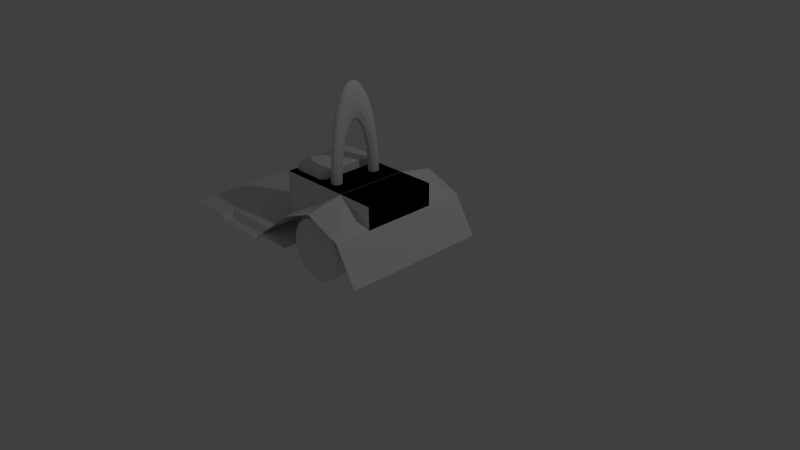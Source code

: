 # Source: aaronscientiae.cart2.blend  (saved by Blender 2.69.0; exported with 4.5.12 LTS)
import bpy
from mathutils import Matrix  # noqa: F401  (used for matrix-valued properties, if any)

bpy.ops.wm.read_factory_settings(use_empty=True)
scene = bpy.context.scene
scene.name = 'Scene'

# ---- collections
col_collection_1 = bpy.data.collections.new('Collection 1'); scene.collection.children.link(col_collection_1)

# ---- world
world_world = bpy.data.worlds.new('World'); scene.world = world_world
world_world.color = (0.05088, 0.05088, 0.05088)
world_world.use_sun_shadow = False
world_world.sun_shadow_jitter_overblur = 0.0
world_world.cycles.sampling_method = 'MANUAL'
world_world.cycles.sample_map_resolution = 256

# ---- cameras
cam_camera = bpy.data.cameras.new('Camera')
cam_camera.clip_end = 100.0
cam_camera.lens = 35.0
cam_camera.sensor_width = 32.0
cam_camera.sensor_height = 18.0
cam_camera.ortho_scale = 7.314
cam_camera.dof.focus_distance = 0.0
cam_camera.dof.aperture_fstop = 128.0

# ---- lights
light_lamp = bpy.data.lights.new('Lamp', 'POINT')
light_lamp.transmission_factor = 0.0
light_lamp.cutoff_distance = 30.0
light_lamp.energy = 100.0
light_lamp.shadow_buffer_clip_start = 1.001
light_lamp.shadow_soft_size = 0.1
light_lamp.shadow_maximum_resolution = 0.006
light_lamp.use_absolute_resolution = True
light_lamp.cycles.use_multiple_importance_sampling = False

# ---- meshes
me_cube_001 = bpy.data.meshes.new('Cube.001')
me_cube_001.from_pydata([(-1.0, -1.0, -1.0), (-1.0, 1.0, -1.0), (1.0, 1.0, -1.0), (1.0, -1.0, -1.0), (-1.0, -1.0, 1.0), (-1.0, 1.0, 1.0), (1.0, 1.0, 1.0), (1.0, -1.0, 1.0)], [], [(4, 5, 1, 0), (5, 6, 2, 1), (6, 7, 3, 2), (7, 4, 0, 3), (0, 1, 2, 3), (7, 6, 5, 4)])
me_cube_001.use_remesh_preserve_volume = False
me_cube_001.use_remesh_preserve_attributes = False
me_cube_001.use_mirror_vertex_groups = False
me_cube_001.update()
me_torus = bpy.data.meshes.new('Torus')
me_torus.from_pydata([(5.96e-08, 1.25, 0.0), (1.192e-07, 1.217, 0.125), (1.192e-07, 1.125, 0.2165), (8.941e-08, 1.0, 0.25), (8.941e-08, 0.875, 0.2165), (5.96e-08, 0.7835, 0.125), (8.941e-08, 0.75, 3.062e-17), (5.96e-08, 0.7835, -0.125), (8.941e-08, 0.875, -0.2165), (8.941e-08, 1.0, -0.25), (1.192e-07, 1.125, -0.2165), (1.192e-07, 1.217, -0.125), (-0.1632, 1.239, 0.0), (-0.1588, 1.206, 0.125), (-0.1468, 1.115, 0.2165), (-0.1305, 0.9914, 0.25), (-0.1142, 0.8675, 0.2165), (-0.1023, 0.7768, 0.125), (-0.09789, 0.7436, 3.062e-17), (-0.1023, 0.7768, -0.125), (-0.1142, 0.8675, -0.2165), (-0.1305, 0.9914, -0.25), (-0.1468, 1.115, -0.2165), (-0.1588, 1.206, -0.125), (-0.3235, 1.207, 0.0), (-0.3149, 1.175, 0.125), (-0.2912, 1.087, 0.2165), (-0.2588, 0.9659, 0.25), (-0.2265, 0.8452, 0.2165), (-0.2028, 0.7568, 0.125), (-0.1941, 0.7244, 3.062e-17), (-0.2028, 0.7568, -0.125), (-0.2265, 0.8452, -0.2165), (-0.2588, 0.9659, -0.25), (-0.2912, 1.087, -0.2165), (-0.3149, 1.175, -0.125), (-0.4784, 1.155, 0.0), (-0.4655, 1.124, 0.125), (-0.4305, 1.039, 0.2165), (-0.3827, 0.9239, 0.25), (-0.3348, 0.8084, 0.2165), (-0.2998, 0.7239, 0.125), (-0.287, 0.6929, 3.062e-17), (-0.2998, 0.7239, -0.125), (-0.3348, 0.8084, -0.2165), (-0.3827, 0.9239, -0.25), (-0.4305, 1.039, -0.2165), (-0.4655, 1.124, -0.125), (-0.625, 1.083, 0.0), (-0.6083, 1.054, 0.125), (-0.5625, 0.9743, 0.2165), (-0.5, 0.866, 0.25), (-0.4375, 0.7578, 0.2165), (-0.3917, 0.6785, 0.125), (-0.375, 0.6495, 3.062e-17), (-0.3917, 0.6785, -0.125), (-0.4375, 0.7578, -0.2165), (-0.5, 0.866, -0.25), (-0.5625, 0.9743, -0.2165), (-0.6083, 1.054, -0.125), (-0.761, 0.9917, 0.0), (-0.7406, 0.9651, 0.125), (-0.6849, 0.8925, 0.2165), (-0.6088, 0.7934, 0.25), (-0.5327, 0.6942, 0.2165), (-0.477, 0.6216, 0.125), (-0.4566, 0.595, 3.062e-17), (-0.477, 0.6216, -0.125), (-0.5327, 0.6942, -0.2165), (-0.6088, 0.7934, -0.25), (-0.6849, 0.8925, -0.2165), (-0.7406, 0.9651, -0.125), (-0.8839, 0.8839, 0.0), (-0.8602, 0.8602, 0.125), (-0.7955, 0.7955, 0.2165), (-0.7071, 0.7071, 0.25), (-0.6187, 0.6187, 0.2165), (-0.554, 0.554, 0.125), (-0.5303, 0.5303, 3.062e-17), (-0.554, 0.554, -0.125), (-0.6187, 0.6187, -0.2165), (-0.7071, 0.7071, -0.25), (-0.7955, 0.7955, -0.2165), (-0.8602, 0.8602, -0.125), (-0.9917, 0.761, 0.0), (-0.9651, 0.7406, 0.125), (-0.8925, 0.6849, 0.2165), (-0.7934, 0.6088, 0.25), (-0.6942, 0.5327, 0.2165), (-0.6216, 0.477, 0.125), (-0.595, 0.4566, 3.062e-17), (-0.6216, 0.477, -0.125), (-0.6942, 0.5327, -0.2165), (-0.7934, 0.6088, -0.25), (-0.8925, 0.6849, -0.2165), (-0.9651, 0.7406, -0.125), (-1.083, 0.625, 0.0), (-1.054, 0.6083, 0.125), (-0.9743, 0.5625, 0.2165), (-0.866, 0.5, 0.25), (-0.7578, 0.4375, 0.2165), (-0.6785, 0.3917, 0.125), (-0.6495, 0.375, 3.062e-17), (-0.6785, 0.3917, -0.125), (-0.7578, 0.4375, -0.2165), (-0.866, 0.5, -0.25), (-0.9743, 0.5625, -0.2165), (-1.054, 0.6083, -0.125), (-1.155, 0.4784, 0.0), (-1.124, 0.4655, 0.125), (-1.039, 0.4305, 0.2165), (-0.9239, 0.3827, 0.25), (-0.8084, 0.3348, 0.2165), (-0.7239, 0.2998, 0.125), (-0.6929, 0.287, 3.062e-17), (-0.7239, 0.2998, -0.125), (-0.8084, 0.3348, -0.2165), (-0.9239, 0.3827, -0.25), (-1.039, 0.4305, -0.2165), (-1.124, 0.4655, -0.125), (-1.207, 0.3235, 0.0), (-1.175, 0.3149, 0.125), (-1.087, 0.2912, 0.2165), (-0.9659, 0.2588, 0.25), (-0.8452, 0.2265, 0.2165), (-0.7568, 0.2028, 0.125), (-0.7244, 0.1941, 3.062e-17), (-0.7568, 0.2028, -0.125), (-0.8452, 0.2265, -0.2165), (-0.9659, 0.2588, -0.25), (-1.087, 0.2912, -0.2165), (-1.175, 0.3149, -0.125), (-1.239, 0.1632, 0.0), (-1.206, 0.1588, 0.125), (-1.115, 0.1468, 0.2165), (-0.9914, 0.1305, 0.25), (-0.8675, 0.1142, 0.2165), (-0.7768, 0.1023, 0.125), (-0.7436, 0.09789, 3.062e-17), (-0.7768, 0.1023, -0.125), (-0.8675, 0.1142, -0.2165), (-0.9914, 0.1305, -0.25), (-1.115, 0.1468, -0.2165), (-1.206, 0.1588, -0.125), (-1.25, 1.093e-07, 0.0), (-1.217, 1.064e-07, 0.125), (-1.125, 9.835e-08, 0.2165), (-1.0, 8.742e-08, 0.25), (-0.875, 7.649e-08, 0.2165), (-0.7835, 6.85e-08, 0.125), (-0.75, 6.557e-08, 3.062e-17), (-0.7835, 6.85e-08, -0.125), (-0.875, 7.649e-08, -0.2165), (-1.0, 8.742e-08, -0.25), (-1.125, 9.835e-08, -0.2165), (-1.217, 1.064e-07, -0.125), (-1.239, -0.1632, 0.0), (-1.206, -0.1588, 0.125), (-1.115, -0.1468, 0.2165), (-0.9914, -0.1305, 0.25), (-0.8675, -0.1142, 0.2165), (-0.7768, -0.1023, 0.125), (-0.7436, -0.09789, 3.062e-17), (-0.7768, -0.1023, -0.125), (-0.8675, -0.1142, -0.2165), (-0.9914, -0.1305, -0.25), (-1.115, -0.1468, -0.2165), (-1.206, -0.1588, -0.125), (-1.207, -0.3235, 0.0), (-1.175, -0.3149, 0.125), (-1.087, -0.2912, 0.2165), (-0.9659, -0.2588, 0.25), (-0.8452, -0.2265, 0.2165), (-0.7568, -0.2028, 0.125), (-0.7244, -0.1941, 3.062e-17), (-0.7568, -0.2028, -0.125), (-0.8452, -0.2265, -0.2165), (-0.9659, -0.2588, -0.25), (-1.087, -0.2912, -0.2165), (-1.175, -0.3149, -0.125), (-1.155, -0.4784, 0.0), (-1.124, -0.4655, 0.125), (-1.039, -0.4305, 0.2165), (-0.9239, -0.3827, 0.25), (-0.8084, -0.3348, 0.2165), (-0.7239, -0.2998, 0.125), (-0.6929, -0.287, 3.062e-17), (-0.7239, -0.2998, -0.125), (-0.8084, -0.3348, -0.2165), (-0.9239, -0.3827, -0.25), (-1.039, -0.4305, -0.2165), (-1.124, -0.4655, -0.125), (-1.083, -0.625, 0.0), (-1.054, -0.6083, 0.125), (-0.9743, -0.5625, 0.2165), (-0.866, -0.5, 0.25), (-0.7578, -0.4375, 0.2165), (-0.6785, -0.3917, 0.125), (-0.6495, -0.375, 3.062e-17), (-0.6785, -0.3917, -0.125), (-0.7578, -0.4375, -0.2165), (-0.866, -0.5, -0.25), (-0.9743, -0.5625, -0.2165), (-1.054, -0.6083, -0.125), (-0.9917, -0.761, 0.0), (-0.9651, -0.7406, 0.125), (-0.8925, -0.6849, 0.2165), (-0.7934, -0.6088, 0.25), (-0.6942, -0.5327, 0.2165), (-0.6216, -0.477, 0.125), (-0.595, -0.4566, 3.062e-17), (-0.6216, -0.477, -0.125), (-0.6942, -0.5327, -0.2165), (-0.7934, -0.6088, -0.25), (-0.8925, -0.6849, -0.2165), (-0.9651, -0.7406, -0.125), (-0.8839, -0.8839, 0.0), (-0.8602, -0.8602, 0.125), (-0.7955, -0.7955, 0.2165), (-0.7071, -0.7071, 0.25), (-0.6187, -0.6187, 0.2165), (-0.554, -0.554, 0.125), (-0.5303, -0.5303, 3.062e-17), (-0.554, -0.554, -0.125), (-0.6187, -0.6187, -0.2165), (-0.7071, -0.7071, -0.25), (-0.7955, -0.7955, -0.2165), (-0.8602, -0.8602, -0.125), (-0.761, -0.9917, 0.0), (-0.7406, -0.9651, 0.125), (-0.6849, -0.8925, 0.2165), (-0.6088, -0.7934, 0.25), (-0.5327, -0.6942, 0.2165), (-0.477, -0.6216, 0.125), (-0.4566, -0.595, 3.062e-17), (-0.477, -0.6216, -0.125), (-0.5327, -0.6942, -0.2165), (-0.6088, -0.7934, -0.25), (-0.6849, -0.8925, -0.2165), (-0.7406, -0.9651, -0.125), (-0.625, -1.083, 0.0), (-0.6083, -1.054, 0.125), (-0.5625, -0.9743, 0.2165), (-0.5, -0.866, 0.25), (-0.4375, -0.7578, 0.2165), (-0.3917, -0.6785, 0.125), (-0.375, -0.6495, 3.062e-17), (-0.3917, -0.6785, -0.125), (-0.4375, -0.7578, -0.2165), (-0.5, -0.866, -0.25), (-0.5625, -0.9743, -0.2165), (-0.6083, -1.054, -0.125), (-0.4784, -1.155, 0.0), (-0.4655, -1.124, 0.125), (-0.4305, -1.039, 0.2165), (-0.3827, -0.9239, 0.25), (-0.3348, -0.8084, 0.2165), (-0.2998, -0.7239, 0.125), (-0.287, -0.6929, 3.062e-17), (-0.2998, -0.7239, -0.125), (-0.3348, -0.8084, -0.2165), (-0.3827, -0.9239, -0.25), (-0.4305, -1.039, -0.2165), (-0.4655, -1.124, -0.125), (-0.3235, -1.207, 0.0), (-0.3149, -1.175, 0.125), (-0.2912, -1.087, 0.2165), (-0.2588, -0.9659, 0.25), (-0.2265, -0.8452, 0.2165), (-0.2028, -0.7568, 0.125), (-0.1941, -0.7244, 3.062e-17), (-0.2028, -0.7568, -0.125), (-0.2265, -0.8452, -0.2165), (-0.2588, -0.9659, -0.25), (-0.2912, -1.087, -0.2165), (-0.3149, -1.175, -0.125), (-0.1632, -1.239, 0.0), (-0.1588, -1.206, 0.125), (-0.1468, -1.115, 0.2165), (-0.1305, -0.9914, 0.25), (-0.1142, -0.8675, 0.2165), (-0.1023, -0.7768, 0.125), (-0.0979, -0.7436, 3.062e-17), (-0.1023, -0.7768, -0.125), (-0.1142, -0.8675, -0.2165), (-0.1305, -0.9914, -0.25), (-0.1468, -1.115, -0.2165), (-0.1588, -1.206, -0.125), (5.96e-08, -1.25, 0.0), (1.192e-07, -1.217, 0.125), (1.192e-07, -1.125, 0.2165), (8.941e-08, -1.0, 0.25), (8.941e-08, -0.875, 0.2165), (5.96e-08, -0.7835, 0.125), (8.941e-08, -0.75, 3.062e-17), (5.96e-08, -0.7835, -0.125), (8.941e-08, -0.875, -0.2165), (8.941e-08, -1.0, -0.25), (1.192e-07, -1.125, -0.2165), (1.192e-07, -1.217, -0.125)], [], [(0, 12, 13, 1), (1, 13, 14, 2), (2, 14, 15, 3), (3, 15, 16, 4), (4, 16, 17, 5), (5, 17, 18, 6), (6, 18, 19, 7), (7, 19, 20, 8), (8, 20, 21, 9), (9, 21, 22, 10), (10, 22, 23, 11), (11, 23, 12, 0), (12, 24, 25, 13), (13, 25, 26, 14), (14, 26, 27, 15), (15, 27, 28, 16), (16, 28, 29, 17), (17, 29, 30, 18), (18, 30, 31, 19), (19, 31, 32, 20), (20, 32, 33, 21), (21, 33, 34, 22), (22, 34, 35, 23), (23, 35, 24, 12), (24, 36, 37, 25), (25, 37, 38, 26), (26, 38, 39, 27), (27, 39, 40, 28), (28, 40, 41, 29), (29, 41, 42, 30), (30, 42, 43, 31), (31, 43, 44, 32), (32, 44, 45, 33), (33, 45, 46, 34), (34, 46, 47, 35), (35, 47, 36, 24), (36, 48, 49, 37), (37, 49, 50, 38), (38, 50, 51, 39), (39, 51, 52, 40), (40, 52, 53, 41), (41, 53, 54, 42), (42, 54, 55, 43), (43, 55, 56, 44), (44, 56, 57, 45), (45, 57, 58, 46), (46, 58, 59, 47), (47, 59, 48, 36), (48, 60, 61, 49), (49, 61, 62, 50), (50, 62, 63, 51), (51, 63, 64, 52), (52, 64, 65, 53), (53, 65, 66, 54), (54, 66, 67, 55), (55, 67, 68, 56), (56, 68, 69, 57), (57, 69, 70, 58), (58, 70, 71, 59), (59, 71, 60, 48), (60, 72, 73, 61), (61, 73, 74, 62), (62, 74, 75, 63), (63, 75, 76, 64), (64, 76, 77, 65), (65, 77, 78, 66), (66, 78, 79, 67), (67, 79, 80, 68), (68, 80, 81, 69), (69, 81, 82, 70), (70, 82, 83, 71), (71, 83, 72, 60), (72, 84, 85, 73), (73, 85, 86, 74), (74, 86, 87, 75), (75, 87, 88, 76), (76, 88, 89, 77), (77, 89, 90, 78), (78, 90, 91, 79), (79, 91, 92, 80), (80, 92, 93, 81), (81, 93, 94, 82), (82, 94, 95, 83), (83, 95, 84, 72), (84, 96, 97, 85), (85, 97, 98, 86), (86, 98, 99, 87), (87, 99, 100, 88), (88, 100, 101, 89), (89, 101, 102, 90), (90, 102, 103, 91), (91, 103, 104, 92), (92, 104, 105, 93), (93, 105, 106, 94), (94, 106, 107, 95), (95, 107, 96, 84), (96, 108, 109, 97), (97, 109, 110, 98), (98, 110, 111, 99), (99, 111, 112, 100), (100, 112, 113, 101), (101, 113, 114, 102), (102, 114, 115, 103), (103, 115, 116, 104), (104, 116, 117, 105), (105, 117, 118, 106), (106, 118, 119, 107), (107, 119, 108, 96), (108, 120, 121, 109), (109, 121, 122, 110), (110, 122, 123, 111), (111, 123, 124, 112), (112, 124, 125, 113), (113, 125, 126, 114), (114, 126, 127, 115), (115, 127, 128, 116), (116, 128, 129, 117), (117, 129, 130, 118), (118, 130, 131, 119), (119, 131, 120, 108), (120, 132, 133, 121), (121, 133, 134, 122), (122, 134, 135, 123), (123, 135, 136, 124), (124, 136, 137, 125), (125, 137, 138, 126), (126, 138, 139, 127), (127, 139, 140, 128), (128, 140, 141, 129), (129, 141, 142, 130), (130, 142, 143, 131), (131, 143, 132, 120), (132, 144, 145, 133), (133, 145, 146, 134), (134, 146, 147, 135), (135, 147, 148, 136), (136, 148, 149, 137), (137, 149, 150, 138), (138, 150, 151, 139), (139, 151, 152, 140), (140, 152, 153, 141), (141, 153, 154, 142), (142, 154, 155, 143), (143, 155, 144, 132), (144, 156, 157, 145), (145, 157, 158, 146), (146, 158, 159, 147), (147, 159, 160, 148), (148, 160, 161, 149), (149, 161, 162, 150), (150, 162, 163, 151), (151, 163, 164, 152), (152, 164, 165, 153), (153, 165, 166, 154), (154, 166, 167, 155), (155, 167, 156, 144), (156, 168, 169, 157), (157, 169, 170, 158), (158, 170, 171, 159), (159, 171, 172, 160), (160, 172, 173, 161), (161, 173, 174, 162), (162, 174, 175, 163), (163, 175, 176, 164), (164, 176, 177, 165), (165, 177, 178, 166), (166, 178, 179, 167), (167, 179, 168, 156), (168, 180, 181, 169), (169, 181, 182, 170), (170, 182, 183, 171), (171, 183, 184, 172), (172, 184, 185, 173), (173, 185, 186, 174), (174, 186, 187, 175), (175, 187, 188, 176), (176, 188, 189, 177), (177, 189, 190, 178), (178, 190, 191, 179), (179, 191, 180, 168), (180, 192, 193, 181), (181, 193, 194, 182), (182, 194, 195, 183), (183, 195, 196, 184), (184, 196, 197, 185), (185, 197, 198, 186), (186, 198, 199, 187), (187, 199, 200, 188), (188, 200, 201, 189), (189, 201, 202, 190), (190, 202, 203, 191), (191, 203, 192, 180), (192, 204, 205, 193), (193, 205, 206, 194), (194, 206, 207, 195), (195, 207, 208, 196), (196, 208, 209, 197), (197, 209, 210, 198), (198, 210, 211, 199), (199, 211, 212, 200), (200, 212, 213, 201), (201, 213, 214, 202), (202, 214, 215, 203), (203, 215, 204, 192), (204, 216, 217, 205), (205, 217, 218, 206), (206, 218, 219, 207), (207, 219, 220, 208), (208, 220, 221, 209), (209, 221, 222, 210), (210, 222, 223, 211), (211, 223, 224, 212), (212, 224, 225, 213), (213, 225, 226, 214), (214, 226, 227, 215), (215, 227, 216, 204), (216, 228, 229, 217), (217, 229, 230, 218), (218, 230, 231, 219), (219, 231, 232, 220), (220, 232, 233, 221), (221, 233, 234, 222), (222, 234, 235, 223), (223, 235, 236, 224), (224, 236, 237, 225), (225, 237, 238, 226), (226, 238, 239, 227), (227, 239, 228, 216), (228, 240, 241, 229), (229, 241, 242, 230), (230, 242, 243, 231), (231, 243, 244, 232), (232, 244, 245, 233), (233, 245, 246, 234), (234, 246, 247, 235), (235, 247, 248, 236), (236, 248, 249, 237), (237, 249, 250, 238), (238, 250, 251, 239), (239, 251, 240, 228), (240, 252, 253, 241), (241, 253, 254, 242), (242, 254, 255, 243), (243, 255, 256, 244), (244, 256, 257, 245), (245, 257, 258, 246), (246, 258, 259, 247), (247, 259, 260, 248), (248, 260, 261, 249), (249, 261, 262, 250), (250, 262, 263, 251), (251, 263, 252, 240), (252, 264, 265, 253), (253, 265, 266, 254), (254, 266, 267, 255), (255, 267, 268, 256), (256, 268, 269, 257), (257, 269, 270, 258), (258, 270, 271, 259), (259, 271, 272, 260), (260, 272, 273, 261), (261, 273, 274, 262), (262, 274, 275, 263), (263, 275, 264, 252), (264, 276, 277, 265), (265, 277, 278, 266), (266, 278, 279, 267), (267, 279, 280, 268), (268, 280, 281, 269), (269, 281, 282, 270), (270, 282, 283, 271), (271, 283, 284, 272), (272, 284, 285, 273), (273, 285, 286, 274), (274, 286, 287, 275), (275, 287, 276, 264), (276, 288, 289, 277), (277, 289, 290, 278), (278, 290, 291, 279), (279, 291, 292, 280), (280, 292, 293, 281), (281, 293, 294, 282), (282, 294, 295, 283), (283, 295, 296, 284), (284, 296, 297, 285), (285, 297, 298, 286), (286, 298, 299, 287), (287, 299, 288, 276)])
me_torus.use_remesh_preserve_volume = False
me_torus.use_remesh_preserve_attributes = False
me_torus.use_mirror_vertex_groups = False
me_torus.update()
me_plane_002 = bpy.data.meshes.new('Plane.002')
me_plane_002.from_pydata([(0.9787, 1.0, 0.0), (-1.0, 1.0, 0.0), (0.0, 1.0, -0.1), (-1.0, 0.0, 0.0), (0.9787, 0.0, 0.0), (0.0, 0.0, 0.0), (-0.5, 1.0, 0.0), (0.9787, 0.5, 0.0), (0.5, 1.0, 0.0), (-1.0, 0.5, 0.0), (0.0, 0.5, 0.0), (-0.5, 0.0, 0.0), (0.5, 0.0, 0.0), (0.5, 0.5, 0.0), (-0.5, 0.5, 0.0), (-0.75, 1.0, 0.0), (0.9787, 0.75, 0.0), (0.75, 1.0, 0.0), (-1.0, 0.75, 0.0), (0.0, 0.75, 0.0), (-0.75, 0.0, 0.0), (0.25, 0.0, 0.0), (-0.25, 1.0, -0.1), (0.9787, 0.25, 0.0), (0.25, 1.0, -0.1), (-1.0, 0.25, 0.0), (0.0, 0.25, 0.0), (-0.25, 0.0, 0.0), (0.75, 0.0, 0.0), (0.5, 0.75, 0.0), (0.5, 0.25, 0.0), (0.25, 0.5, 0.0), (0.75, 0.5, 0.0), (-0.5, 0.75, 0.0), (-0.5, 0.25, 0.0), (-0.75, 0.5, 0.0), (-0.25, 0.5, 0.0), (0.75, 0.75, 0.0), (-0.25, 0.75, 0.0), (0.25, 0.75, 0.0), (0.25, 0.25, 0.0), (0.75, 0.25, 0.0), (-0.75, 0.75, 0.0), (-0.75, 0.25, 0.0), (-0.25, 0.25, 0.0), (0.0, 0.875, -0.1), (-0.125, 1.0, -0.1), (0.125, 1.0, -0.1), (0.5, 0.875, 0.0), (-0.5, 0.875, 0.0), (-0.375, 1.0, -0.1), (0.375, 1.0, -0.1), (-0.25, 0.875, -0.1), (-0.375, 0.75, 0.0), (-0.125, 0.75, 0.0), (0.25, 0.875, -0.1), (0.125, 0.75, 0.0), (0.375, 0.75, 0.0), (-0.125, 0.875, -0.1), (0.375, 0.875, -0.1), (-0.375, 0.875, -0.1), (0.125, 0.875, -0.1), (0.0, 0.9375, -0.1), (-0.0625, 1.0, -0.1), (0.0625, 1.0, -0.1), (0.5, 0.9375, 0.0), (-0.5, 0.9375, 0.0), (-0.4375, 1.0, 0.0), (0.4375, 1.0, 0.0), (-0.25, 0.9375, -0.1), (-0.4375, 0.75, 0.0), (-0.1875, 0.75, 0.0), (0.25, 0.9375, -0.1), (0.0625, 0.75, 0.0), (0.3125, 0.75, 0.0), (0.0, 0.8125, 0.0), (-0.1875, 1.0, -0.1), (0.1875, 1.0, -0.1), (0.5, 0.8125, 0.0), (-0.5, 0.8125, 0.0), (-0.3125, 1.0, -0.1), (0.3125, 1.0, -0.1), (-0.25, 0.8125, 0.0), (-0.3125, 0.75, 0.0), (-0.0625, 0.75, 0.0), (0.25, 0.8125, 0.0), (0.1875, 0.75, 0.0), (0.4375, 0.75, 0.0), (-0.125, 0.9375, -0.1), (-0.125, 0.8125, 0.0), (-0.1875, 0.875, -0.1), (-0.0625, 0.875, -0.1), (0.375, 0.9375, -0.1), (0.375, 0.8125, 0.0), (0.3125, 0.875, -0.1), (0.4375, 0.875, 0.0), (-0.375, 0.9375, -0.1), (-0.375, 0.8125, 0.0), (-0.4375, 0.875, 0.0), (-0.3125, 0.875, -0.1), (0.125, 0.9375, -0.1), (0.125, 0.8125, 0.0), (0.0625, 0.875, -0.1), (0.1875, 0.875, -0.1), (-0.0625, 0.9375, -0.1), (0.4375, 0.9375, 0.0), (-0.3125, 0.9375, -0.1), (0.1875, 0.9375, -0.1), (-0.1875, 0.9375, -0.1), (-0.1875, 0.8125, 0.0), (-0.0625, 0.8125, 0.0), (0.3125, 0.9375, -0.1), (0.3125, 0.8125, 0.0), (0.4375, 0.8125, 0.0), (-0.4375, 0.9375, 0.0), (-0.4375, 0.8125, 0.0), (-0.3125, 0.8125, 0.0), (0.0625, 0.9375, -0.1), (0.0625, 0.8125, 0.0), (0.1875, 0.8125, 0.0)], [], [(37, 16, 0, 17), (104, 62, 2, 63), (105, 65, 8, 68), (40, 30, 13, 31), (41, 23, 7, 32), (42, 33, 79, 49, 66, 6, 15), (43, 34, 14, 35), (44, 26, 10, 36), (29, 37, 17, 8, 65, 48, 78), (13, 32, 37, 29), (32, 7, 16, 37), (106, 69, 22, 80), (14, 36, 38, 83, 53, 70, 33), (36, 10, 19, 84, 54, 71, 38), (107, 72, 24, 77), (10, 31, 39, 86, 56, 73, 19), (31, 13, 29, 87, 57, 74, 39), (26, 40, 31, 10), (5, 21, 40, 26), (21, 12, 30, 40), (30, 41, 32, 13), (12, 28, 41, 30), (28, 4, 23, 41), (18, 42, 15, 1), (9, 35, 42, 18), (35, 14, 33, 42), (25, 43, 35, 9), (3, 20, 43, 25), (20, 11, 34, 43), (34, 44, 36, 14), (11, 27, 44, 34), (27, 5, 26, 44), (108, 88, 46, 76), (109, 89, 58, 90), (110, 75, 45, 91), (111, 92, 51, 81), (112, 93, 59, 94), (113, 78, 48, 95), (114, 96, 50, 67), (115, 97, 60, 98), (116, 82, 52, 99), (117, 100, 47, 64), (118, 101, 61, 102), (119, 85, 55, 103), (88, 104, 63, 46), (58, 91, 104, 88), (91, 45, 62, 104), (92, 105, 68, 51), (59, 95, 105, 92), (95, 48, 65, 105), (96, 106, 80, 50), (60, 99, 106, 96), (99, 52, 69, 106), (100, 107, 77, 47), (61, 103, 107, 100), (103, 55, 72, 107), (69, 108, 76, 22), (52, 90, 108, 69), (90, 58, 88, 108), (82, 109, 90, 52), (38, 71, 109, 82), (71, 54, 89, 109), (89, 110, 91, 58), (54, 84, 110, 89), (84, 19, 75, 110), (72, 111, 81, 24), (55, 94, 111, 72), (94, 59, 92, 111), (85, 112, 94, 55), (39, 74, 112, 85), (74, 57, 93, 112), (93, 113, 95, 59), (57, 87, 113, 93), (87, 29, 78, 113), (66, 114, 67, 6), (49, 98, 114, 66), (98, 60, 96, 114), (79, 115, 98, 49), (33, 70, 115, 79), (70, 53, 97, 115), (97, 116, 99, 60), (53, 83, 116, 97), (83, 38, 82, 116), (62, 117, 64, 2), (45, 102, 117, 62), (102, 61, 100, 117), (75, 118, 102, 45), (19, 73, 118, 75), (73, 56, 101, 118), (101, 119, 103, 61), (56, 86, 119, 101), (86, 39, 85, 119)])
me_plane_002.use_remesh_preserve_volume = False
me_plane_002.use_remesh_preserve_attributes = False
me_plane_002.use_mirror_vertex_groups = False
me_plane_002.update()
me_plane_001 = bpy.data.meshes.new('Plane.001')
me_plane_001.from_pydata([(0.8, 1.0, -0.8), (-1.029, 0.9764, -0.7193), (0.0, 1.0, -0.1), (-1.029, -0.02357, -0.7193), (0.8, 0.0, -0.8), (0.0, 0.0, 0.0), (-0.5, 1.0, -0.3), (0.8, 0.5, -0.8), (0.5, 1.0, -0.3), (-1.029, 0.4764, -0.7193), (0.0, 0.5, 0.0), (-0.5, 0.0, -0.3), (0.5, 0.0, -0.3), (0.5, 0.5, -0.3), (-0.5, 0.5, -0.3), (-1.034, -0.5006, -0.8008), (-1.034, 0.4994, -0.8008), (0.504, 0.4994, -0.8008), (0.504, -0.5006, -0.8008), (-1.034, -0.5006, -0.0007677), (-1.034, 0.4994, -0.0007677), (0.504, 0.4994, -0.0007677), (0.504, -0.5006, -0.0007677), (0.004004, 0.9174, -0.2008), (0.004004, 0.5814, -0.2008), (0.08204, 0.9174, -0.2085), (0.08204, 0.5814, -0.2085), (0.1571, 0.9174, -0.2312), (0.1571, 0.5814, -0.2312), (0.2262, 0.9174, -0.2682), (0.2262, 0.5814, -0.2682), (0.2868, 0.9174, -0.3179), (0.2868, 0.5814, -0.3179), (0.3366, 0.9174, -0.3785), (0.3366, 0.5814, -0.3785), (0.3736, 0.9174, -0.4477), (0.3736, 0.5814, -0.4477), (0.3963, 0.9174, -0.5227), (0.3963, 0.5814, -0.5227), (0.404, 0.9174, -0.6008), (0.404, 0.5814, -0.6008), (0.3963, 0.9174, -0.6788), (0.3963, 0.5814, -0.6788), (0.3736, 0.9174, -0.7538), (0.3736, 0.5814, -0.7538), (0.3366, 0.9174, -0.823), (0.3366, 0.5814, -0.823), (0.2868, 0.9174, -0.8836), (0.2868, 0.5814, -0.8836), (0.2262, 0.9174, -0.9334), (0.2262, 0.5814, -0.9334), (0.1571, 0.9174, -0.9703), (0.1571, 0.5814, -0.9703), (0.08204, 0.9174, -0.9931), (0.08204, 0.5814, -0.9931), (0.004004, 0.9174, -1.001), (0.004004, 0.5814, -1.001), (-0.07403, 0.9174, -0.9931), (-0.07403, 0.5814, -0.9931), (-0.1491, 0.9174, -0.9703), (-0.1491, 0.5814, -0.9703), (-0.2182, 0.9174, -0.9334), (-0.2182, 0.5814, -0.9334), (-0.2788, 0.9174, -0.8836), (-0.2788, 0.5814, -0.8836), (-0.3286, 0.9174, -0.823), (-0.3286, 0.5814, -0.823), (-0.3655, 0.9174, -0.7538), (-0.3655, 0.5814, -0.7538), (-0.3883, 0.9174, -0.6788), (-0.3883, 0.5814, -0.6788), (-0.396, 0.9174, -0.6008), (-0.396, 0.5814, -0.6008), (-0.3883, 0.9174, -0.5227), (-0.3883, 0.5814, -0.5227), (-0.3655, 0.9174, -0.4477), (-0.3655, 0.5814, -0.4477), (-0.3286, 0.9174, -0.3785), (-0.3286, 0.5814, -0.3785), (-0.2788, 0.9174, -0.3179), (-0.2788, 0.5814, -0.3179), (-0.2182, 0.9174, -0.2682), (-0.2182, 0.5814, -0.2682), (-0.1491, 0.9174, -0.2312), (-0.1491, 0.5814, -0.2312), (-0.07403, 0.9174, -0.2085), (-0.07403, 0.5814, -0.2085)], [], [(13, 7, 0, 8), (14, 10, 2, 6), (10, 13, 8, 2), (5, 12, 13, 10), (12, 4, 7, 13), (9, 14, 6), (3, 11, 14), (11, 5, 10, 14), (1, 9, 6), (9, 3, 14), (19, 20, 16, 15), (20, 21, 17, 16), (21, 22, 18, 17), (15, 16, 17, 18), (22, 21, 20, 19), (23, 24, 26, 25), (25, 26, 28, 27), (27, 28, 30, 29), (29, 30, 32, 31), (31, 32, 34, 33), (33, 34, 36, 35), (35, 36, 38, 37), (37, 38, 40, 39), (39, 40, 42, 41), (41, 42, 44, 43), (43, 44, 46, 45), (45, 46, 48, 47), (47, 48, 50, 49), (49, 50, 52, 51), (51, 52, 54, 53), (53, 54, 56, 55), (55, 56, 58, 57), (57, 58, 60, 59), (59, 60, 62, 61), (61, 62, 64, 63), (63, 64, 66, 65), (65, 66, 68, 67), (67, 68, 70, 69), (69, 70, 72, 71), (71, 72, 74, 73), (73, 74, 76, 75), (75, 76, 78, 77), (77, 78, 80, 79), (79, 80, 82, 81), (81, 82, 84, 83), (26, 24, 86, 84, 82, 80, 78, 76, 74, 72, 70, 68, 66, 64, 62, 60, 58, 56, 54, 52, 50, 48, 46, 44, 42, 40, 38, 36, 34, 32, 30, 28), (85, 86, 24, 23), (83, 84, 86, 85), (23, 25, 27, 29, 31, 33, 35, 37, 39, 41, 43, 45, 47, 49, 51, 53, 55, 57, 59, 61, 63, 65, 67, 69, 71, 73, 75, 77, 79, 81, 83, 85)])
me_plane_001.use_remesh_preserve_volume = False
me_plane_001.use_remesh_preserve_attributes = False
me_plane_001.use_mirror_vertex_groups = False
me_plane_001.update()

# ---- objects
ob_cube = bpy.data.objects.new('Cube', me_cube_001)
ob_torus = bpy.data.objects.new('Torus', me_torus)
ob_plane_001 = bpy.data.objects.new('Plane.001', me_plane_002)
ob_plane = bpy.data.objects.new('Plane', me_plane_001)
ob_lamp = bpy.data.objects.new('Lamp', light_lamp)
ob_camera = bpy.data.objects.new('Camera', cam_camera)

# ---- transforms, parenting, visibility, modifiers, constraints
ob_cube.location = (-0.7033, 0.003127, 1.069)
ob_cube.scale = (0.2634, 0.4239, -0.05936)
ob_cube.lineart.crease_threshold = 0.0
_m = ob_cube.modifiers.new('Bevel', 'BEVEL')
_m.width = 0.16
_m.width_pct = 0.16
_m.limit_method = 'NONE'
_m.spread = 0.0
ob_torus.location = (-0.2955, -0.009736, 0.9992)
ob_torus.rotation_euler = (0.0, 1.571, 0.0)
ob_torus.scale = (1.0, 0.3021, 0.2684)
ob_torus.lineart.crease_threshold = 0.0
ob_plane_001.location = (-1.469, -0.02796, 0.2807)
ob_plane_001.lineart.crease_threshold = 0.0
_m = ob_plane_001.modifiers.new('Mirror', 'MIRROR')
_m.use_axis = (False, True, False)
ob_plane.location = (0.0, 0.0, 1.0)
ob_plane.lineart.crease_threshold = 0.0
_m = ob_plane.modifiers.new('Mirror', 'MIRROR')
_m.use_axis = (False, True, False)
ob_lamp.location = (4.076, 1.005, 5.904)
ob_lamp.rotation_euler = (0.6503, 0.05522, 1.866)
ob_lamp.lock_rotations_4d = False
ob_lamp.empty_display_type = 'ARROWS'
ob_lamp.color = (0.0, 0.0, 0.0, 0.0)
ob_lamp.lineart.crease_threshold = 0.0
ob_camera.location = (7.481, -6.508, 5.344)
ob_camera.rotation_euler = (1.109, 0.01082, 0.8149)
ob_camera.lock_rotations_4d = False
ob_camera.empty_display_type = 'ARROWS'
ob_camera.color = (0.0, 0.0, 0.0, 0.0)
ob_camera.display_type = 'WIRE'
ob_camera.lineart.crease_threshold = 0.0

# ---- collection membership
col_collection_1.objects.link(ob_cube)
col_collection_1.objects.link(ob_torus)
col_collection_1.objects.link(ob_plane_001)
col_collection_1.objects.link(ob_plane)
col_collection_1.objects.link(ob_lamp)
col_collection_1.objects.link(ob_camera)

# ---- scene / render settings (as saved in the file)
scene.camera = ob_camera
scene.frame_start = 1; scene.frame_end = 250; scene.frame_set(0)
scene.render.engine = 'BLENDER_EEVEE_NEXT'
scene.render.image_settings.compression = 90
scene.render.resolution_percentage = 50
scene.render.dither_intensity = 0.0
scene.cycles.use_denoising = False
scene.cycles.samples = 10
scene.cycles.sampling_pattern = 'TABULATED_SOBOL'
scene.cycles.light_sampling_threshold = 0.0
scene.cycles.use_adaptive_sampling = False
scene.cycles.use_light_tree = False
scene.cycles.blur_glossy = 0.0
scene.cycles.volume_bounces = 1
scene.cycles.pixel_filter_type = 'GAUSSIAN'
scene.cycles.sample_clamp_indirect = 0.0
scene.view_settings.view_transform = 'Standard'
bpy.context.view_layer.update()
